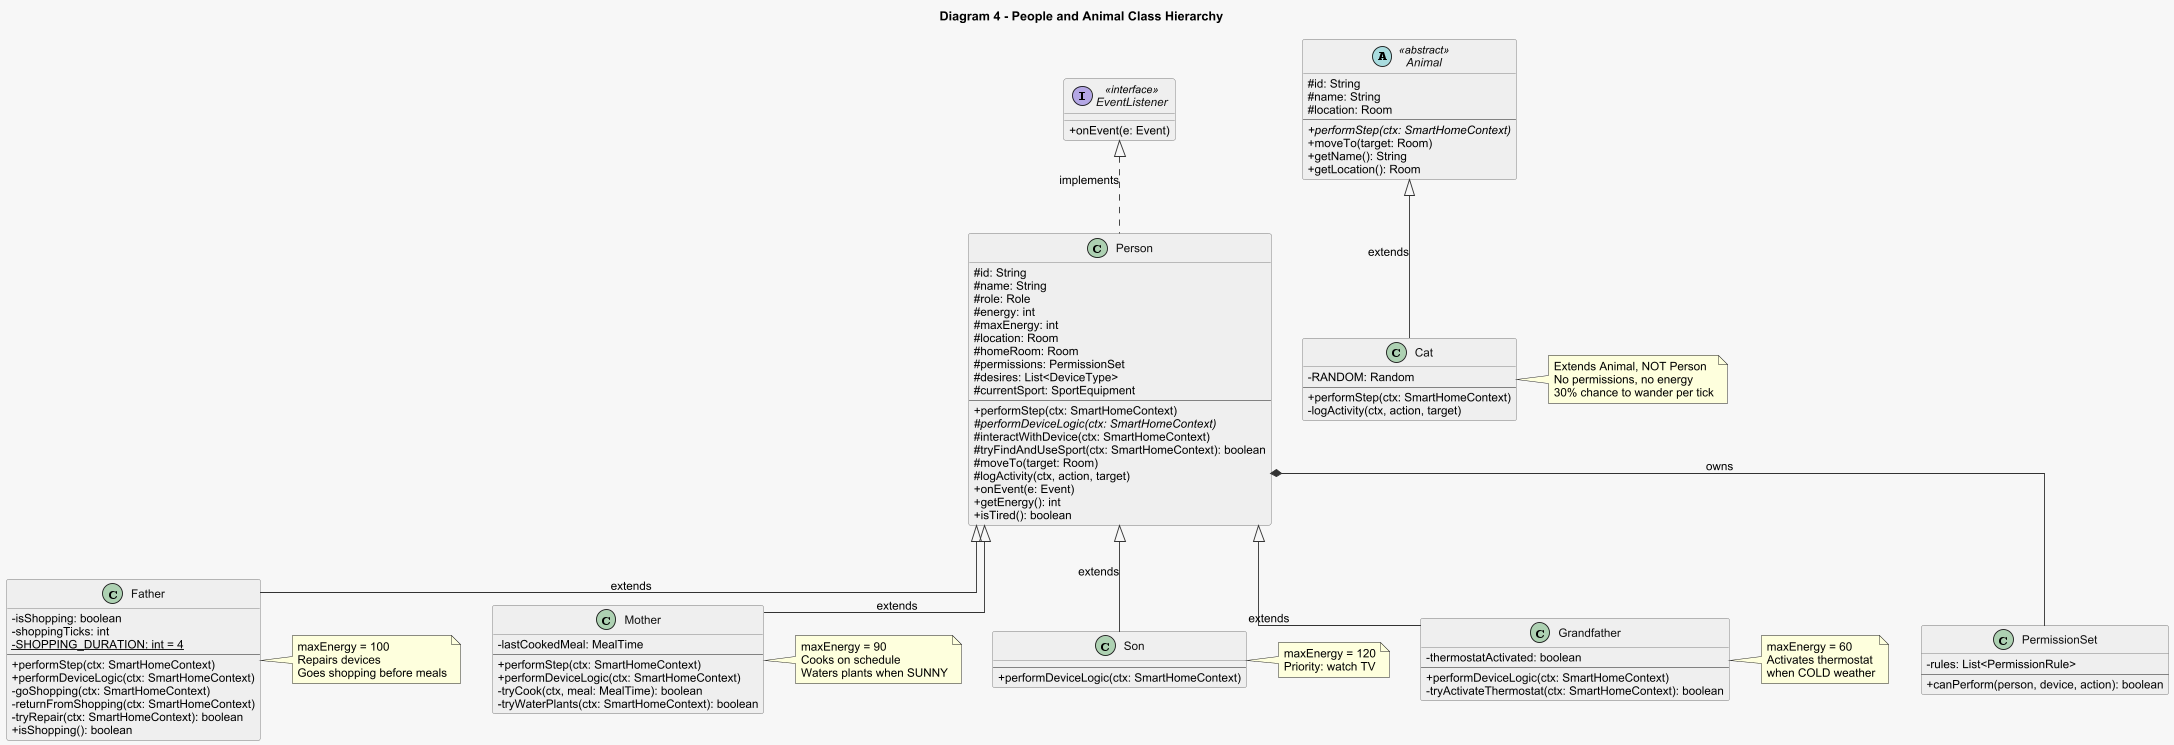

The diagram above was rendered by PlantUML. Its source (embedded in the PNG):
@startuml diagram4_people_hierarchy

skinparam backgroundColor #F7F7F7
skinparam classBackgroundColor #EFEFEF
skinparam classBorderColor #777777
skinparam classFontColor #111111
skinparam classAttributeIconSize 0
skinparam shadowing false
skinparam linetype ortho
skinparam ArrowColor #333333
skinparam defaultFontName Arial
skinparam class {
    FontSize 14
    AttributeFontSize 13
    MethodFontSize 13
}

title Diagram 4 - People and Animal Class Hierarchy

interface EventListener <<interface>> {
    + onEvent(e: Event)
}

abstract class Animal <<abstract>> {
    # id: String
    # name: String
    # location: Room
    --
    + {abstract} performStep(ctx: SmartHomeContext)
    + moveTo(target: Room)
    + getName(): String
    + getLocation(): Room
}

class Cat {
    - RANDOM: Random
    --
    + performStep(ctx: SmartHomeContext)
    - logActivity(ctx, action, target)
}

class Person {
    # id: String
    # name: String
    # role: Role
    # energy: int
    # maxEnergy: int
    # location: Room
    # homeRoom: Room
    # permissions: PermissionSet
    # desires: List<DeviceType>
    # currentSport: SportEquipment
    --
    + performStep(ctx: SmartHomeContext)
    # {abstract} performDeviceLogic(ctx: SmartHomeContext)
    # interactWithDevice(ctx: SmartHomeContext)
    # tryFindAndUseSport(ctx: SmartHomeContext): boolean
    # moveTo(target: Room)
    # logActivity(ctx, action, target)
    + onEvent(e: Event)
    + getEnergy(): int
    + isTired(): boolean
}

class Father {
    - isShopping: boolean
    - shoppingTicks: int
    - {static} SHOPPING_DURATION: int = 4
    --
    + performStep(ctx: SmartHomeContext)
    + performDeviceLogic(ctx: SmartHomeContext)
    - goShopping(ctx: SmartHomeContext)
    - returnFromShopping(ctx: SmartHomeContext)
    - tryRepair(ctx: SmartHomeContext): boolean
    + isShopping(): boolean
}

class Mother {
    - lastCookedMeal: MealTime
    --
    + performStep(ctx: SmartHomeContext)
    + performDeviceLogic(ctx: SmartHomeContext)
    - tryCook(ctx, meal: MealTime): boolean
    - tryWaterPlants(ctx: SmartHomeContext): boolean
}

class Son {
    --
    + performDeviceLogic(ctx: SmartHomeContext)
}

class Grandfather {
    - thermostatActivated: boolean
    --
    + performDeviceLogic(ctx: SmartHomeContext)
    - tryActivateThermostat(ctx: SmartHomeContext): boolean
}

class PermissionSet {
    - rules: List<PermissionRule>
    --
    + canPerform(person, device, action): boolean
}

EventListener <|.. Person : implements
Animal <|-- Cat : extends
Person <|-- Father : extends
Person <|-- Mother : extends
Person <|-- Son : extends
Person <|-- Grandfather : extends
Person *-- PermissionSet : owns

note right of Father
  maxEnergy = 100
  Repairs devices
  Goes shopping before meals
end note

note right of Mother
  maxEnergy = 90
  Cooks on schedule
  Waters plants when SUNNY
end note

note right of Son
  maxEnergy = 120
  Priority: watch TV
end note

note right of Grandfather
  maxEnergy = 60
  Activates thermostat
  when COLD weather
end note

note right of Cat
  Extends Animal, NOT Person
  No permissions, no energy
  30% chance to wander per tick
end note

@enduml